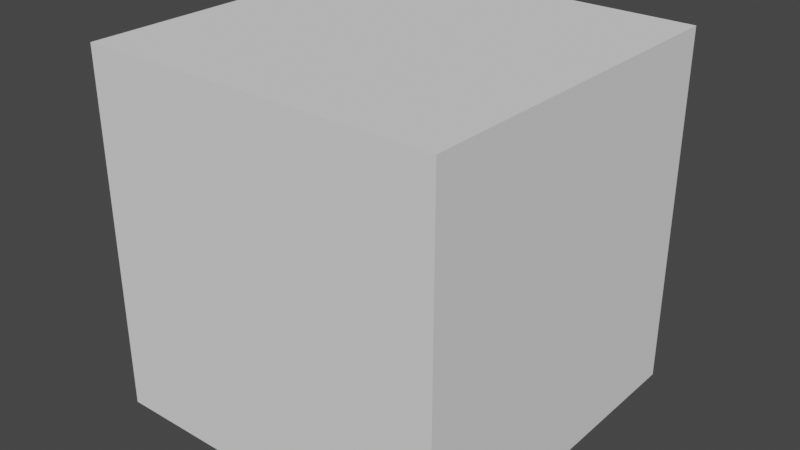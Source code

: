 # Source: SorcarMattBug.blend  (saved by Blender 2.83.18; exported with 4.5.12 LTS)
import bpy
from mathutils import Matrix  # noqa: F401  (used for matrix-valued properties, if any)

bpy.ops.wm.read_factory_settings(use_empty=True)
scene = bpy.context.scene
scene.name = 'Scene'

# ---- collections
col_collection = bpy.data.collections.new('Collection'); scene.collection.children.link(col_collection)

# ---- world
world_world = bpy.data.worlds.new('World'); scene.world = world_world
world_world.use_nodes = True; world_world.node_tree.nodes.clear()
_N = world_world.node_tree.nodes; _L = world_world.node_tree.links
n0 = _N.new('ShaderNodeOutputWorld'); n0.name = 'World Output'; n0.location = (300, 300)
n1 = _N.new('ShaderNodeBackground'); n1.name = 'Background'; n1.location = (10, 300)
n1.inputs[0].default_value = (0.05088, 0.05088, 0.05088, 1.0)
_L.new(n1.outputs[0], n0.inputs[0])
n0.is_active_output = True
world_world.color = (0.05088, 0.05088, 0.05088)
world_world.use_sun_shadow = False
world_world.sun_shadow_jitter_overblur = 0.0

# ---- meshes
me_object = bpy.data.meshes.new('Object')
me_object.from_pydata([(-1.0, -1.0, -1.0), (-1.0, -1.0, 1.0), (-1.0, 1.0, -1.0), (-1.0, 1.0, 1.0), (1.0, -1.0, -1.0), (1.0, -1.0, 1.0), (1.0, 1.0, -1.0), (1.0, 1.0, 1.0)], [], [(0, 1, 3, 2), (2, 3, 7, 6), (6, 7, 5, 4), (4, 5, 1, 0), (2, 6, 4, 0), (7, 3, 1, 5)])
_uv = me_object.uv_layers.new(name='UVMap')
_uv.uv.foreach_set('vector', [0.375, 0.0, 0.625, 0.0, 0.625, 0.25, 0.375, 0.25, 0.375, 0.25, 0.625, 0.25, 0.625, 0.5, 0.375, 0.5, 0.375, 0.5, 0.625, 0.5, 0.625, 0.75, 0.375, 0.75, 0.375, 0.75, 0.625, 0.75, 0.625, 1.0, 0.375, 1.0, 0.125, 0.5, 0.375, 0.5, 0.375, 0.75, 0.125, 0.75, 0.625, 0.5, 0.875, 0.5, 0.875, 0.75, 0.625, 0.75])
me_object.use_remesh_fix_poles = True
me_object.use_remesh_preserve_attributes = False
me_object.use_mirror_vertex_groups = False
me_object.update()

# ---- objects
ob_object = bpy.data.objects.new('Object', me_object)

# ---- transforms, parenting, visibility, modifiers, constraints
ob_object.location = (0.0, 0.0, 0.0)
ob_object.lineart.crease_threshold = 0.0

# ---- collection membership
col_collection.objects.link(ob_object)

# ---- scene / render settings (as saved in the file)
scene.frame_start = 1; scene.frame_end = 250; scene.frame_set(1)
scene.render.engine = 'BLENDER_EEVEE_NEXT'
scene.cycles.use_denoising = False
scene.cycles.samples = 128
scene.cycles.sampling_pattern = 'TABULATED_SOBOL'
scene.cycles.use_adaptive_sampling = False
scene.cycles.use_light_tree = False
scene.view_settings.view_transform = 'Filmic'
bpy.context.view_layer.update()

# ---- added for rendering (the .blend has no active camera and no usable light): camera, sun
cam_auto = bpy.data.cameras.new('AutoCamera')
cam_auto.lens = 50.0
cam_auto.sensor_width = 36.0
cam_auto.clip_end = 1000.0
ob_auto_camera = bpy.data.objects.new('AutoCamera', cam_auto)
scene.collection.objects.link(ob_auto_camera)
ob_auto_camera.location = (3.20507, -3.84609, 2.56406)
ob_auto_camera.rotation_euler = (1.09748, -7.21219e-08, 0.694738)
scene.camera = ob_auto_camera
light_auto_sun = bpy.data.lights.new('AutoSun', 'SUN')
light_auto_sun.energy = 3.0
light_auto_sun.angle = 0.0523599
ob_auto_sun = bpy.data.objects.new('AutoSun', light_auto_sun)
scene.collection.objects.link(ob_auto_sun)
ob_auto_sun.rotation_euler = (0.872665, 0.174533, 0.523599)
bpy.context.view_layer.update()
